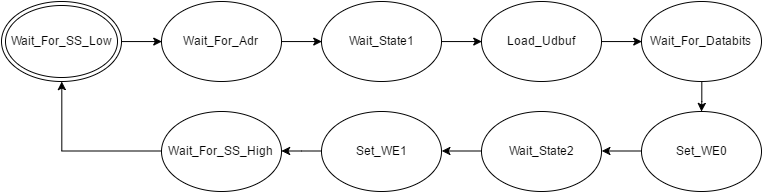

The diagram above was exported from draw.io. Its source (the exported page's mxGraphModel, read from the mxfile embedded in the PNG):
<mxGraphModel dx="1035" dy="527" grid="1" gridSize="10" guides="1" tooltips="1" connect="1" arrows="1" fold="1" page="1" pageScale="1" pageWidth="826" pageHeight="1169" background="#ffffff" math="0" shadow="0">
  <root>
    <mxCell id="0" />
    <mxCell id="1" parent="0" />
    <mxCell id="6feac8134269d304-3" style="edgeStyle=orthogonalEdgeStyle;rounded=0;html=1;exitX=1;exitY=0.5;entryX=0;entryY=0.5;jettySize=auto;orthogonalLoop=1;" edge="1" parent="1" source="6feac8134269d304-1" target="6feac8134269d304-2">
      <mxGeometry relative="1" as="geometry" />
    </mxCell>
    <mxCell id="6feac8134269d304-1" value="Wait_For_SS_Low" style="ellipse;shape=doubleEllipse;whiteSpace=wrap;html=1;" vertex="1" parent="1">
      <mxGeometry x="40" y="80" width="120" height="80" as="geometry" />
    </mxCell>
    <mxCell id="6feac8134269d304-5" style="edgeStyle=orthogonalEdgeStyle;rounded=0;html=1;exitX=1;exitY=0.5;entryX=0;entryY=0.5;jettySize=auto;orthogonalLoop=1;" edge="1" parent="1" source="6feac8134269d304-2" target="6feac8134269d304-4">
      <mxGeometry relative="1" as="geometry" />
    </mxCell>
    <mxCell id="6feac8134269d304-2" value="Wait_For_Adr" style="ellipse;whiteSpace=wrap;html=1;" vertex="1" parent="1">
      <mxGeometry x="200" y="80" width="120" height="80" as="geometry" />
    </mxCell>
    <mxCell id="6feac8134269d304-7" style="edgeStyle=orthogonalEdgeStyle;rounded=0;html=1;exitX=1;exitY=0.5;entryX=0;entryY=0.5;jettySize=auto;orthogonalLoop=1;" edge="1" parent="1" source="6feac8134269d304-4" target="6feac8134269d304-6">
      <mxGeometry relative="1" as="geometry" />
    </mxCell>
    <mxCell id="6feac8134269d304-4" value="Wait_State1" style="ellipse;whiteSpace=wrap;html=1;" vertex="1" parent="1">
      <mxGeometry x="360" y="80" width="120" height="80" as="geometry" />
    </mxCell>
    <mxCell id="6feac8134269d304-16" style="edgeStyle=orthogonalEdgeStyle;rounded=0;html=1;exitX=1;exitY=0.5;entryX=0;entryY=0.5;jettySize=auto;orthogonalLoop=1;" edge="1" parent="1" source="6feac8134269d304-6" target="6feac8134269d304-8">
      <mxGeometry relative="1" as="geometry" />
    </mxCell>
    <mxCell id="6feac8134269d304-6" value="Load_Udbuf" style="ellipse;whiteSpace=wrap;html=1;" vertex="1" parent="1">
      <mxGeometry x="520" y="80" width="120" height="80" as="geometry" />
    </mxCell>
    <mxCell id="6feac8134269d304-17" style="edgeStyle=orthogonalEdgeStyle;rounded=0;html=1;exitX=0.5;exitY=1;jettySize=auto;orthogonalLoop=1;" edge="1" parent="1" source="6feac8134269d304-8" target="6feac8134269d304-11">
      <mxGeometry relative="1" as="geometry" />
    </mxCell>
    <mxCell id="6feac8134269d304-8" value="Wait_For_Databits" style="ellipse;whiteSpace=wrap;html=1;" vertex="1" parent="1">
      <mxGeometry x="680" y="80" width="120" height="80" as="geometry" />
    </mxCell>
    <mxCell id="6feac8134269d304-18" style="edgeStyle=orthogonalEdgeStyle;rounded=0;html=1;exitX=0;exitY=0.5;entryX=1;entryY=0.5;jettySize=auto;orthogonalLoop=1;" edge="1" parent="1" source="6feac8134269d304-11" target="6feac8134269d304-13">
      <mxGeometry relative="1" as="geometry" />
    </mxCell>
    <mxCell id="6feac8134269d304-11" value="Set_WE0" style="ellipse;whiteSpace=wrap;html=1;" vertex="1" parent="1">
      <mxGeometry x="680" y="190" width="120" height="80" as="geometry" />
    </mxCell>
    <mxCell id="6feac8134269d304-19" style="edgeStyle=orthogonalEdgeStyle;rounded=0;html=1;exitX=0;exitY=0.5;entryX=1;entryY=0.5;jettySize=auto;orthogonalLoop=1;" edge="1" parent="1" source="6feac8134269d304-13" target="6feac8134269d304-14">
      <mxGeometry relative="1" as="geometry" />
    </mxCell>
    <mxCell id="6feac8134269d304-13" value="Wait_State2" style="ellipse;whiteSpace=wrap;html=1;" vertex="1" parent="1">
      <mxGeometry x="520" y="190" width="120" height="80" as="geometry" />
    </mxCell>
    <mxCell id="6feac8134269d304-22" style="edgeStyle=orthogonalEdgeStyle;rounded=0;html=1;exitX=0;exitY=0.5;jettySize=auto;orthogonalLoop=1;" edge="1" parent="1" source="6feac8134269d304-14" target="6feac8134269d304-20">
      <mxGeometry relative="1" as="geometry" />
    </mxCell>
    <mxCell id="6feac8134269d304-14" value="Set_WE1" style="ellipse;whiteSpace=wrap;html=1;" vertex="1" parent="1">
      <mxGeometry x="360" y="190" width="120" height="80" as="geometry" />
    </mxCell>
    <mxCell id="6feac8134269d304-21" style="edgeStyle=orthogonalEdgeStyle;rounded=0;html=1;exitX=0;exitY=0.5;entryX=0.5;entryY=1;jettySize=auto;orthogonalLoop=1;" edge="1" parent="1" source="6feac8134269d304-20" target="6feac8134269d304-1">
      <mxGeometry relative="1" as="geometry" />
    </mxCell>
    <mxCell id="6feac8134269d304-20" value="Wait_For_SS_High" style="ellipse;whiteSpace=wrap;html=1;" vertex="1" parent="1">
      <mxGeometry x="200" y="190" width="120" height="80" as="geometry" />
    </mxCell>
  </root>
</mxGraphModel>